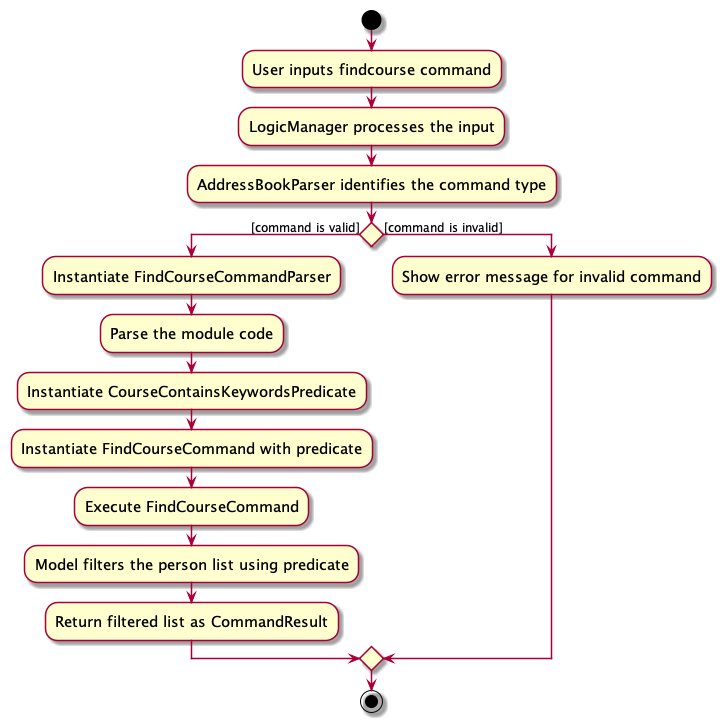

The diagram above was rendered by PlantUML. Its source (embedded in the PNG):
@startuml
skin rose
skinparam ActivityFontSize 15
skinparam ArrowFontSize 12

start

:User inputs findcourse command;

:LogicManager processes the input;

:AddressBookParser identifies the command type;

if () then ([command is valid])
    :Instantiate FindCourseCommandParser;

    :Parse the module code;


        :Instantiate CourseContainsKeywordsPredicate;

        :Instantiate FindCourseCommand with predicate;

        :Execute FindCourseCommand;

        :Model filters the person list using predicate;

        :Return filtered list as CommandResult;

else ([command is invalid])
    :Show error message for invalid command;
endif

stop

@enduml